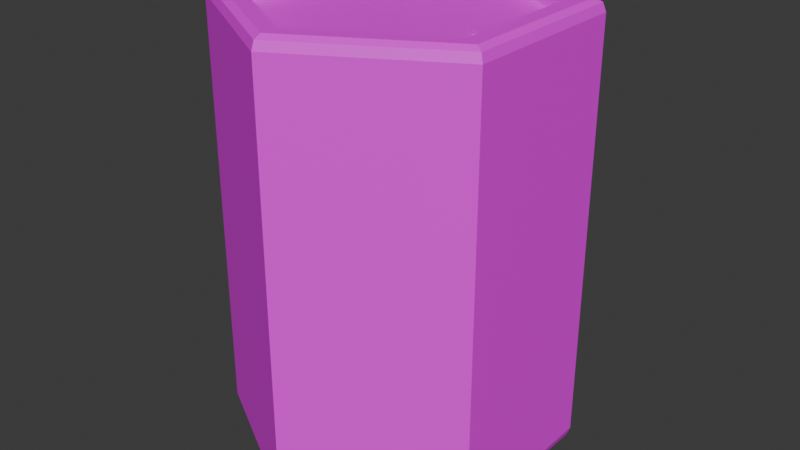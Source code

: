 # Source: barrel.blend  (saved by Blender 4.1.24; exported with 4.5.12 LTS)
import bpy
from mathutils import Matrix  # noqa: F401  (used for matrix-valued properties, if any)

bpy.ops.wm.read_factory_settings(use_empty=True)
scene = bpy.context.scene
scene.name = 'Scene'

# ---- collections
col_collection = bpy.data.collections.new('Collection'); scene.collection.children.link(col_collection)

# ---- images (referenced by path relative to the original .blend; pixels are not part of the script)
import os
ASSET_DIR = os.environ.get("B2B_ASSET_DIR", "")  # directory of the original .blend (textures are referenced by path, not embedded)
HERE = os.path.dirname(os.path.abspath(__file__))  # packed textures are extracted next to this script under _unpacked/

def load_image(name, relpath, width, height, colorspace="sRGB"):
    """Load a texture the original file referenced (path relative to the .blend, or extracted next to this script)."""
    p = next((c for c in (os.path.join(HERE, relpath), os.path.join(ASSET_DIR, relpath)) if relpath and os.path.exists(c)), "")
    if p:
        img = bpy.data.images.load(p, check_existing=True)
        img.name = name
    else:  # same state as the original file: an image datablock whose file is absent (Cycles renders it pink)
        img = bpy.data.images.new(name, width, height)
        img.source = "FILE"
        img.filepath = "//" + (relpath or name)
    img.colorspace_settings.name = colorspace
    return img
img_sans_titre_png = load_image('Sans titre.png', 'Sans titre.png', 1024, 1024, 'sRGB')

# ---- materials (node trees are filled in below, after node groups)
mat_material_001 = bpy.data.materials.new('Material.001')
mat_material_001.use_transparent_shadow = False

# ---- material node trees
mat_material_001.use_nodes = True; mat_material_001.node_tree.nodes.clear()
_N = mat_material_001.node_tree.nodes; _L = mat_material_001.node_tree.links
n0 = _N.new('ShaderNodeBsdfPrincipled'); n0.name = 'Principled BSDF'; n0.location = (10, 300)
n1 = _N.new('ShaderNodeOutputMaterial'); n1.name = 'Material Output'; n1.location = (300, 300)
n2 = _N.new('ShaderNodeTexImage'); n2.name = 'Image Texture'; n2.location = (-272, 274)
n2.image = img_sans_titre_png
n2.interpolation = 'Closest'
_L.new(n0.outputs[0], n1.inputs[0])
_L.new(n2.outputs[0], n0.inputs[0])
n1.is_active_output = True

# ---- world
world_world = bpy.data.worlds.new('World'); scene.world = world_world
world_world.use_nodes = True; world_world.node_tree.nodes.clear()
_N = world_world.node_tree.nodes; _L = world_world.node_tree.links
n0 = _N.new('ShaderNodeOutputWorld'); n0.name = 'World Output'; n0.location = (300, 300)
n1 = _N.new('ShaderNodeBackground'); n1.name = 'Background'; n1.location = (10, 300)
n1.inputs[0].default_value = (0.05088, 0.05088, 0.05088, 1.0)
_L.new(n1.outputs[0], n0.inputs[0])
n0.is_active_output = True
world_world.color = (0.05088, 0.05088, 0.05088)
world_world.use_sun_shadow = False
world_world.sun_shadow_jitter_overblur = 0.0

# ---- meshes
me_cube_001 = bpy.data.meshes.new('Cube.001')
me_cube_001.from_pydata([], [], [])
_uv = me_cube_001.uv_layers.new(name='UVMap')
_uv.uv.foreach_set('vector', [])
me_cube_001.update()
me_cylinder = bpy.data.meshes.new('Cylinder')
me_cylinder.from_pydata([(0.0, 0.8398, -1.0), (0.0, 0.8398, 1.0), (0.7273, 0.4199, -1.0), (0.7273, 0.4199, 1.0), (0.7273, -0.4199, -1.0), (0.7273, -0.4199, 1.0), (0.0, -0.8398, -1.0), (0.0, -0.8398, 1.0), (-0.7273, -0.4199, -1.0), (-0.7273, -0.4199, 1.0), (-0.7273, 0.4199, -1.0), (-0.7273, 0.4199, 1.0), (0.0, 0.8398, -0.9049), (0.7273, 0.4199, -0.9049), (0.7273, 0.4199, 0.9049), (0.0, 0.8398, 0.9049), (0.7273, -0.4199, -0.9049), (0.7273, -0.4199, 0.9049), (0.0, -0.8398, -0.9049), (0.0, -0.8398, 0.9049), (-0.7273, -0.4199, -0.9049), (-0.7273, -0.4199, 0.9049), (-0.7273, 0.4199, -0.9049), (-0.7273, 0.4199, 0.9049), (0.5486, 0.08185, 0.9), (0.5486, 0.08185, 0.9223), (0.6195, 0.04093, 0.9), (0.6195, 0.04093, 0.9223), (0.6195, -0.04093, 0.9), (0.6195, -0.04093, 0.9223), (0.5486, -0.08185, 0.9), (0.5486, -0.08185, 0.9223), (0.4777, -0.04093, 0.9), (0.4777, -0.04093, 0.9223), (0.4777, 0.04093, 0.9), (0.4777, 0.04093, 0.9223), (0.0, 0.9385, -1.0), (0.0, 1.0, -0.9468), (0.0, 0.982, -0.9844), (0.866, 0.5, -0.9468), (0.8128, 0.4693, -1.0), (0.8504, 0.491, -0.9844), (0.8128, 0.4693, 1.0), (0.866, 0.5, 0.9468), (0.8504, 0.491, 0.9844), (0.0, 1.0, 0.9468), (0.0, 0.9385, 1.0), (0.0, 0.982, 0.9844), (0.866, -0.5, -0.9468), (0.8128, -0.4693, -1.0), (0.8504, -0.491, -0.9844), (0.8128, -0.4693, 1.0), (0.866, -0.5, 0.9468), (0.8504, -0.491, 0.9844), (0.0, -1.0, -0.9468), (0.0, -0.9385, -1.0), (0.0, -0.982, -0.9844), (0.0, -0.9385, 1.0), (0.0, -1.0, 0.9468), (0.0, -0.982, 0.9844), (-0.866, -0.5, -0.9468), (-0.8128, -0.4693, -1.0), (-0.8504, -0.491, -0.9844), (-0.8128, -0.4693, 1.0), (-0.866, -0.5, 0.9468), (-0.8504, -0.491, 0.9844), (-0.866, 0.5, -0.9468), (-0.8128, 0.4693, -1.0), (-0.8504, 0.491, -0.9844), (-0.8128, 0.4693, 1.0), (-0.866, 0.5, 0.9468), (-0.8504, 0.491, 0.9844)], [], [(66, 70, 45, 37), (4, 2, 40, 49), (6, 4, 49, 55), (8, 6, 55, 61), (0, 2, 13, 12), (10, 8, 61, 67), (0, 10, 67, 36), (10, 0, 12, 22), (37, 45, 43, 39), (3, 5, 51, 42), (1, 3, 42, 46), (11, 1, 46, 69), (5, 7, 57, 51), (54, 58, 64, 60), (7, 9, 63, 57), (60, 64, 70, 66), (9, 11, 69, 63), (39, 43, 52, 48), (48, 52, 58, 54), (14, 15, 23, 21, 19, 17), (12, 13, 16, 18, 20, 22), (9, 7, 19, 21), (4, 6, 18, 16), (1, 11, 23, 15), (3, 1, 15, 14), (8, 10, 22, 20), (7, 5, 17, 19), (2, 4, 16, 13), (11, 9, 21, 23), (6, 8, 20, 18), (5, 3, 14, 17), (24, 25, 27, 26), (26, 27, 29, 28), (28, 29, 31, 30), (30, 31, 33, 32), (27, 25, 35, 33, 31, 29), (32, 33, 35, 34), (34, 35, 25, 24), (24, 26, 28, 30, 32, 34), (37, 39, 41, 38), (38, 41, 40, 36), (43, 45, 47, 44), (44, 47, 46, 42), (39, 48, 50, 41), (41, 50, 49, 40), (52, 43, 44, 53), (53, 44, 42, 51), (48, 54, 56, 50), (50, 56, 55, 49), (58, 52, 53, 59), (59, 53, 51, 57), (54, 60, 62, 56), (56, 62, 61, 55), (64, 58, 59, 65), (65, 59, 57, 63), (60, 66, 68, 62), (62, 68, 67, 61), (70, 64, 65, 71), (71, 65, 63, 69), (66, 37, 38, 68), (68, 38, 36, 67), (45, 70, 71, 47), (47, 71, 69, 46), (2, 0, 36, 40)])
_uv = me_cylinder.uv_layers.new(name='UVMap')
_uv.uv.foreach_set('vector', [0.1555, 0.8091, 0.1555, 0.8573, 0.1385, 0.8573, 0.1385, 0.8091, 0.2327, 0.772, 0.2327, 0.7925, 0.2348, 0.7937, 0.2348, 0.7708, 0.2149, 0.7617, 0.2327, 0.772, 0.2348, 0.7708, 0.2149, 0.7593, 0.1971, 0.772, 0.2149, 0.7617, 0.2149, 0.7593, 0.1951, 0.7708, 0.2149, 0.8028, 0.2327, 0.7925, 0.2327, 0.7925, 0.2149, 0.8028, 0.1971, 0.7925, 0.1971, 0.772, 0.1951, 0.7708, 0.1951, 0.7937, 0.2149, 0.8028, 0.1971, 0.7925, 0.1951, 0.7937, 0.2149, 0.8052, 0.1971, 0.7925, 0.2149, 0.8028, 0.2149, 0.8028, 0.1971, 0.7925, 0.2404, 0.8091, 0.2404, 0.8573, 0.2234, 0.8573, 0.2234, 0.8091, 0.1818, 0.7925, 0.1818, 0.772, 0.1839, 0.7708, 0.1839, 0.7937, 0.164, 0.8028, 0.1818, 0.7925, 0.1839, 0.7937, 0.164, 0.8052, 0.1462, 0.7925, 0.164, 0.8028, 0.164, 0.8052, 0.1441, 0.7937, 0.1818, 0.772, 0.164, 0.7617, 0.164, 0.7593, 0.1839, 0.7708, 0.1895, 0.8091, 0.1895, 0.8573, 0.1725, 0.8573, 0.1725, 0.8091, 0.164, 0.7617, 0.1462, 0.772, 0.1441, 0.7708, 0.164, 0.7593, 0.1725, 0.8091, 0.1725, 0.8573, 0.1555, 0.8573, 0.1555, 0.8091, 0.1462, 0.772, 0.1462, 0.7925, 0.1441, 0.7937, 0.1441, 0.7708, 0.2234, 0.8091, 0.2234, 0.8573, 0.2064, 0.8573, 0.2064, 0.8091, 0.2064, 0.8091, 0.2064, 0.8573, 0.1895, 0.8573, 0.1895, 0.8091, 0.1818, 0.7925, 0.164, 0.8028, 0.1462, 0.7925, 0.1462, 0.772, 0.164, 0.7617, 0.1818, 0.772, 0.2149, 0.8028, 0.2327, 0.7925, 0.2327, 0.772, 0.2149, 0.7617, 0.1971, 0.772, 0.1971, 0.7925, 0.1462, 0.772, 0.164, 0.7617, 0.164, 0.7617, 0.1462, 0.772, 0.2327, 0.772, 0.2149, 0.7617, 0.2149, 0.7617, 0.2327, 0.772, 0.164, 0.8028, 0.1462, 0.7925, 0.1462, 0.7925, 0.164, 0.8028, 0.1818, 0.7925, 0.164, 0.8028, 0.164, 0.8028, 0.1818, 0.7925, 0.1971, 0.772, 0.1971, 0.7925, 0.1971, 0.7925, 0.1971, 0.772, 0.164, 0.7617, 0.1818, 0.772, 0.1818, 0.772, 0.164, 0.7617, 0.2327, 0.7925, 0.2327, 0.772, 0.2327, 0.772, 0.2327, 0.7925, 0.1462, 0.7925, 0.1462, 0.772, 0.1462, 0.772, 0.1462, 0.7925, 0.2149, 0.7617, 0.1971, 0.772, 0.1971, 0.772, 0.2149, 0.7617, 0.1818, 0.772, 0.1818, 0.7925, 0.1818, 0.7925, 0.1818, 0.772, 0.1222, 0.688, 0.1222, 0.7477, 0.1023, 0.7477, 0.1023, 0.688, 0.1023, 0.688, 0.1023, 0.7477, 0.08242, 0.7477, 0.08242, 0.688, 0.08242, 0.688, 0.08242, 0.7477, 0.0625, 0.7477, 0.0625, 0.688, 0.0625, 0.688, 0.0625, 0.7477, 0.04258, 0.7477, 0.04258, 0.688, 0.05746, 0.6725, 0.03263, 0.6868, 0.00779, 0.6725, 0.00779, 0.6438, 0.03263, 0.6294, 0.05746, 0.6438, 0.04258, 0.688, 0.04258, 0.7477, 0.02267, 0.7477, 0.02267, 0.688, 0.02267, 0.688, 0.02267, 0.7477, 0.002753, 0.7477, 0.002753, 0.688, 0.09237, 0.6868, 0.1172, 0.6725, 0.1172, 0.6438, 0.09237, 0.6294, 0.06754, 0.6438, 0.06754, 0.6725, 0.2404, 0.8091, 0.2234, 0.8091, 0.2236, 0.8077, 0.2403, 0.8077, 0.2151, 0.8066, 0.2359, 0.7946, 0.2348, 0.7937, 0.2149, 0.8052, 0.2234, 0.8573, 0.2404, 0.8573, 0.2403, 0.8587, 0.2236, 0.8587, 0.185, 0.7946, 0.1642, 0.8066, 0.164, 0.8052, 0.1839, 0.7937, 0.2234, 0.8091, 0.2064, 0.8091, 0.2066, 0.8077, 0.2233, 0.8077, 0.2361, 0.7942, 0.2361, 0.7702, 0.2348, 0.7708, 0.2348, 0.7937, 0.2064, 0.8573, 0.2234, 0.8573, 0.2233, 0.8587, 0.2066, 0.8587, 0.1852, 0.7702, 0.1852, 0.7942, 0.1839, 0.7937, 0.1839, 0.7708, 0.2064, 0.8091, 0.1895, 0.8091, 0.1896, 0.8077, 0.2063, 0.8077, 0.2359, 0.7699, 0.2151, 0.7579, 0.2149, 0.7593, 0.2348, 0.7708, 0.1895, 0.8573, 0.2064, 0.8573, 0.2063, 0.8587, 0.1896, 0.8587, 0.1642, 0.7579, 0.185, 0.7699, 0.1839, 0.7708, 0.164, 0.7593, 0.1895, 0.8091, 0.1725, 0.8091, 0.1726, 0.8077, 0.1893, 0.8077, 0.2147, 0.7579, 0.1939, 0.7699, 0.1951, 0.7708, 0.2149, 0.7593, 0.1725, 0.8573, 0.1895, 0.8573, 0.1893, 0.8587, 0.1726, 0.8587, 0.143, 0.7699, 0.1638, 0.7579, 0.164, 0.7593, 0.1441, 0.7708, 0.1725, 0.8091, 0.1555, 0.8091, 0.1556, 0.8077, 0.1723, 0.8077, 0.1937, 0.7702, 0.1937, 0.7942, 0.1951, 0.7937, 0.1951, 0.7708, 0.1555, 0.8573, 0.1725, 0.8573, 0.1723, 0.8587, 0.1556, 0.8587, 0.1428, 0.7942, 0.1428, 0.7702, 0.1441, 0.7708, 0.1441, 0.7937, 0.1555, 0.8091, 0.1385, 0.8091, 0.1386, 0.8077, 0.1553, 0.8077, 0.1939, 0.7946, 0.2147, 0.8066, 0.2149, 0.8052, 0.1951, 0.7937, 0.1385, 0.8573, 0.1555, 0.8573, 0.1553, 0.8587, 0.1386, 0.8587, 0.1638, 0.8066, 0.143, 0.7946, 0.1441, 0.7937, 0.164, 0.8052, 0.2327, 0.7925, 0.2149, 0.8028, 0.2149, 0.8052, 0.2348, 0.7937])
me_cylinder.materials.append(mat_material_001)
me_cylinder.update()

# ---- objects
ob_cube = bpy.data.objects.new('Cube', me_cube_001)
ob_cylinder = bpy.data.objects.new('Cylinder', me_cylinder)

# ---- transforms, parenting, visibility, modifiers, constraints
ob_cube.location = (0.0, 0.0, 0.0)
ob_cylinder.location = (0.0, 0.0, 0.0)
ob_cylinder.scale = (0.8507, 0.8507, 1.106)

# ---- collection membership
col_collection.objects.link(ob_cube)
col_collection.objects.link(ob_cylinder)

# ---- scene / render settings (as saved in the file)
scene.frame_start = 1; scene.frame_end = 250; scene.frame_set(1)
scene.render.engine = 'BLENDER_EEVEE_NEXT'
scene.cycles.sampling_pattern = 'TABULATED_SOBOL'
scene.eevee.ray_tracing_options.trace_max_roughness = 0.0
bpy.context.view_layer.update()

# ---- added for rendering (the .blend has no active camera and no usable light): camera, sun
cam_auto = bpy.data.cameras.new('AutoCamera')
cam_auto.lens = 50.0
cam_auto.sensor_width = 36.0
cam_auto.clip_end = 1000.0
ob_auto_camera = bpy.data.objects.new('AutoCamera', cam_auto)
scene.collection.objects.link(ob_auto_camera)
ob_auto_camera.location = (2.92023, -3.50428, 2.33618)
ob_auto_camera.rotation_euler = (1.09748, -7.21219e-08, 0.694738)
scene.camera = ob_auto_camera
light_auto_sun = bpy.data.lights.new('AutoSun', 'SUN')
light_auto_sun.energy = 3.0
light_auto_sun.angle = 0.0523599
ob_auto_sun = bpy.data.objects.new('AutoSun', light_auto_sun)
scene.collection.objects.link(ob_auto_sun)
ob_auto_sun.rotation_euler = (0.872665, 0.174533, 0.523599)
bpy.context.view_layer.update()
